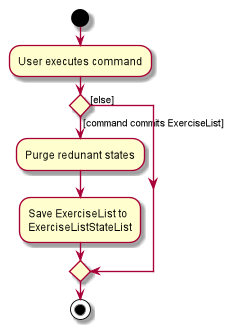

The diagram above was rendered by PlantUML. Its source (embedded in the PNG):
@startuml
start
:User executes command;


if () then ([command commits ExerciseList])
    :Purge redunant states;
    :Save ExerciseList to
    ExerciseListStateList;
else ([else])
endif
stop
@enduml